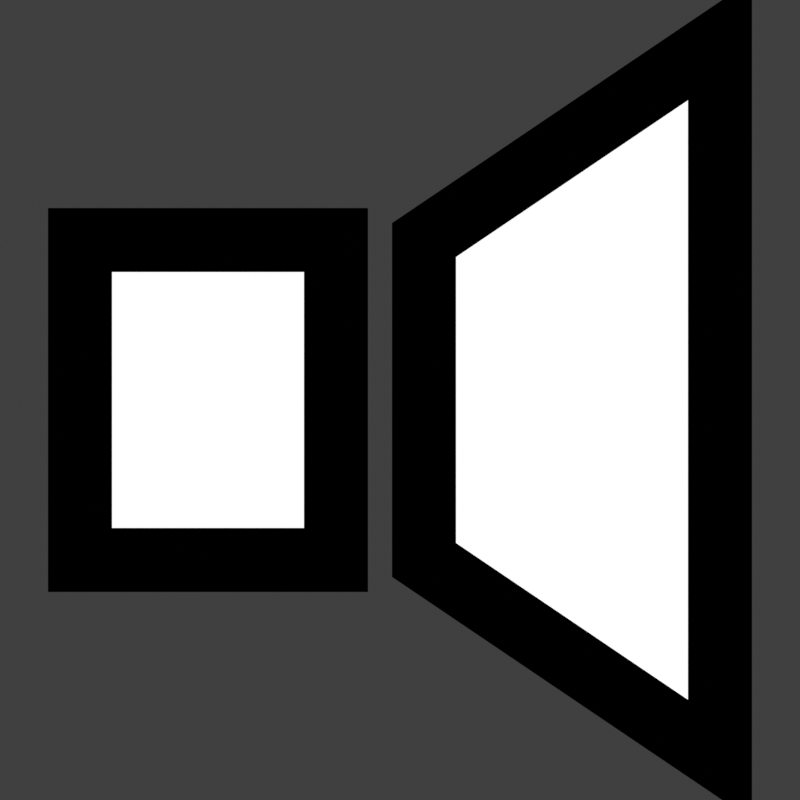 # Source: play.blend  (saved by Blender 4.5.91; exported with 4.5.12 LTS)
import bpy
from mathutils import Matrix  # noqa: F401  (used for matrix-valued properties, if any)

bpy.ops.wm.read_factory_settings(use_empty=True)
scene = bpy.context.scene
scene.name = 'Scene'

# ---- collections
col_collection = bpy.data.collections.new('Collection'); scene.collection.children.link(col_collection)

# ---- materials (node trees are filled in below, after node groups)
mat_white = bpy.data.materials.new('White')
mat_black = bpy.data.materials.new('Black')

# ---- material node trees
mat_white.use_nodes = True; mat_white.node_tree.nodes.clear()
_N = mat_white.node_tree.nodes; _L = mat_white.node_tree.links
n0 = _N.new('ShaderNodeOutputMaterial'); n0.name = 'Material Output'; n0.location = (200, 100)
n1 = _N.new('ShaderNodeEmission'); n1.name = 'Emission'; n1.location = (-75, 101)
_L.new(n1.outputs[0], n0.inputs[0])
n0.is_active_output = True
mat_black.use_nodes = True; mat_black.node_tree.nodes.clear()
_N = mat_black.node_tree.nodes; _L = mat_black.node_tree.links
n0 = _N.new('ShaderNodeOutputMaterial'); n0.name = 'Material Output'; n0.location = (200, 100)
n1 = _N.new('ShaderNodeEmission'); n1.name = 'Emission'; n1.location = (-75, 101)
n1.inputs[0].default_value = (0.0, 0.0, 0.0, 1.0)
_L.new(n1.outputs[0], n0.inputs[0])
n0.is_active_output = True

# ---- world
world_world = bpy.data.worlds.new('World'); scene.world = world_world
world_world.use_nodes = True; world_world.node_tree.nodes.clear()
_N = world_world.node_tree.nodes; _L = world_world.node_tree.links
n0 = _N.new('ShaderNodeOutputWorld'); n0.name = 'World Output'; n0.location = (200, 100)
n1 = _N.new('ShaderNodeBackground'); n1.name = 'Background'; n1.location = (-200, 100)
n1.inputs[0].default_value = (0.05088, 0.05088, 0.05088, 1.0)
_L.new(n1.outputs[0], n0.inputs[0])
n0.is_active_output = True
world_world.color = (0.05088, 0.05088, 0.05088)
world_world.sun_shadow_jitter_overblur = 0.0

# ---- cameras
cam_camera = bpy.data.cameras.new('Camera')
cam_camera.type = 'ORTHO'
cam_camera.clip_end = 100.0
cam_camera.ortho_scale = 1.0

# ---- lights
light_light = bpy.data.lights.new('Light', 'POINT')
light_light.energy = 1000.0
light_light.shadow_soft_size = 0.1

# ---- meshes
me_plane = bpy.data.meshes.new('Plane')
me_plane.from_pydata([(0.03, -0.2, 0.0), (0.4, -0.45, 0.0), (0.03, 0.2, 0.0), (0.4, 0.45, 0.0), (-0.4, -0.2, 0.0), (-0.08, -0.2, 0.0), (-0.4, 0.2, 0.0), (-0.08, 0.2, 0.0)], [], [(0, 1, 3, 2), (4, 5, 7, 6)])
_uv = me_plane.uv_layers.new(name='UVMap')
_uv.uv.foreach_set('vector', [0.0, 0.0, 1.0, 0.0, 1.0, 1.0, 0.0, 1.0, 0.0, 0.0, 1.0, 0.0, 1.0, 1.0, 0.0, 1.0])
me_plane.materials.append(mat_white)
me_plane.update()
me_plane_002 = bpy.data.meshes.new('Plane.002')
me_plane_002.from_pydata([(0.03, -0.2, 0.0), (0.4, -0.45, 0.0), (0.03, 0.2, 0.0), (0.4, 0.45, 0.0), (-0.4, -0.2, 0.0), (-0.08, -0.2, 0.0), (-0.4, 0.2, 0.0), (-0.08, 0.2, 0.0)], [], [(0, 1, 3, 2), (4, 5, 7, 6)])
_uv = me_plane_002.uv_layers.new(name='UVMap')
_uv.uv.foreach_set('vector', [0.0, 0.0, 1.0, 0.0, 1.0, 1.0, 0.0, 1.0, 0.0, 0.0, 1.0, 0.0, 1.0, 1.0, 0.0, 1.0])
me_plane_002.materials.append(mat_black)
me_plane_002.update()

# ---- objects
ob_light = bpy.data.objects.new('Light', light_light)
ob_camera = bpy.data.objects.new('Camera', cam_camera)
ob_plane = bpy.data.objects.new('Plane', me_plane)
ob_plane_001 = bpy.data.objects.new('Plane.001', me_plane_002)

# ---- transforms, parenting, visibility, modifiers, constraints
ob_light.location = (4.076, 1.005, 5.904)
ob_light.rotation_euler = (0.6503, 0.05522, 1.866)
ob_light.lock_rotations_4d = False
ob_light.empty_display_type = 'ARROWS'
ob_light.color = (0.0, 0.0, 0.0, 0.0)
ob_light.lineart.crease_threshold = 0.0
ob_camera.location = (0.0, 0.0, 1.0)
ob_camera.lock_rotations_4d = False
ob_camera.empty_display_type = 'ARROWS'
ob_camera.color = (0.0, 0.0, 0.0, 0.0)
ob_camera.display_type = 'WIRE'
ob_camera.lineart.crease_threshold = 0.0
ob_plane.location = (0.0, 0.0, 0.0)
ob_plane_001.location = (0.0, 0.0, 0.0)
_m = ob_plane_001.modifiers.new('Wireframe', 'WIREFRAME')
_m.thickness = 0.08
_m.use_boundary = True

# ---- collection membership
col_collection.objects.link(ob_light)
col_collection.objects.link(ob_camera)
col_collection.objects.link(ob_plane)
col_collection.objects.link(ob_plane_001)

# ---- scene / render settings (as saved in the file)
scene.camera = ob_camera
scene.frame_start = 1; scene.frame_end = 250; scene.frame_set(1)
scene.render.engine = 'BLENDER_EEVEE_NEXT'
scene.render.image_settings.compression = 100
scene.render.resolution_x = 12
scene.render.resolution_y = 12
scene.render.film_transparent = True
scene.render.line_thickness = 0.4
scene.eevee.use_raytracing = True
scene.view_settings.view_transform = 'Standard'
bpy.context.view_layer.update()
